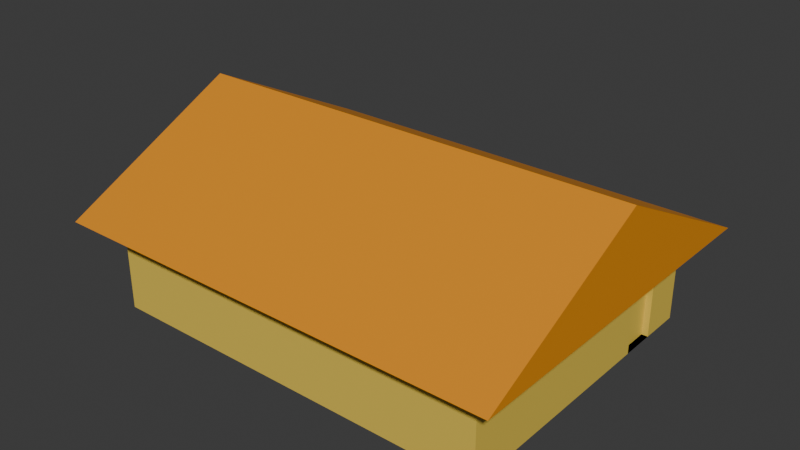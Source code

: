 # Source: House_width-door.blend  (saved by Blender 4.4.32; exported with 4.5.12 LTS)
import bpy
from mathutils import Matrix  # noqa: F401  (used for matrix-valued properties, if any)

bpy.ops.wm.read_factory_settings(use_empty=True)
scene = bpy.context.scene
scene.name = 'Scene'

# ---- collections
col_house = bpy.data.collections.new('House'); scene.collection.children.link(col_house)

# ---- materials (node trees are filled in below, after node groups)
mat_straw_wall = bpy.data.materials.new('Straw_wall')
mat_straw_wall.alpha_threshold = 0.0
mat_straw_wall.roughness = 0.5
mat_straw_wall.line_color = (0.0, 0.0, 0.0, 1.0)
mat_straw_roof = bpy.data.materials.new('Straw_roof')

# ---- material node trees
mat_straw_wall.use_nodes = True; mat_straw_wall.node_tree.nodes.clear()
_N = mat_straw_wall.node_tree.nodes; _L = mat_straw_wall.node_tree.links
n0 = _N.new('ShaderNodeOutputMaterial'); n0.name = 'Material Output'; n0.location = (300, 300)
n1 = _N.new('ShaderNodeBsdfPrincipled'); n1.name = 'Principled BSDF'; n1.location = (10, 300)
n1.inputs[0].default_value = (0.8002, 0.5776, 0.08336, 1.0)
n1.inputs[3].default_value = 1.45
_L.new(n1.outputs[0], n0.inputs[0])
n0.is_active_output = True
mat_straw_roof.use_nodes = True; mat_straw_roof.node_tree.nodes.clear()
_N = mat_straw_roof.node_tree.nodes; _L = mat_straw_roof.node_tree.links
n0 = _N.new('ShaderNodeBsdfPrincipled'); n0.name = 'Principled BSDF'; n0.location = (10, 300)
n0.inputs[0].default_value = (0.8002, 0.2892, 0.009458, 1.0)
n1 = _N.new('ShaderNodeOutputMaterial'); n1.name = 'Material Output'; n1.location = (300, 300)
_L.new(n0.outputs[0], n1.inputs[0])
n1.is_active_output = True

# ---- world
world_world = bpy.data.worlds.new('World'); scene.world = world_world
world_world.use_nodes = True; world_world.node_tree.nodes.clear()
_N = world_world.node_tree.nodes; _L = world_world.node_tree.links
n0 = _N.new('ShaderNodeOutputWorld'); n0.name = 'World Output'; n0.location = (300, 300)
n1 = _N.new('ShaderNodeBackground'); n1.name = 'Background'; n1.location = (10, 300)
n1.inputs[0].default_value = (0.05088, 0.05088, 0.05088, 1.0)
_L.new(n1.outputs[0], n0.inputs[0])
n0.is_active_output = True
world_world.color = (0.05088, 0.05088, 0.05088)
world_world.sun_shadow_jitter_overblur = 0.0

# ---- meshes
me_cube = bpy.data.meshes.new('Cube')
me_cube.from_pydata([(1.0, 1.0, 1.0), (1.0, 1.0, -1.0), (1.0, -1.0, 1.0), (1.0, -1.0, -1.0), (-1.0, 1.0, 1.0), (-1.0, 0.9848, -0.9662), (-1.0, -1.0, 1.0), (-1.0, -1.0, -1.0), (1.0, 0.4904, -1.0), (1.0, 0.7256, -1.0), (1.0, 0.7256, 0.1435), (1.0, 0.4904, 0.1435), (-1.032, 0.9848, -0.9662), (0.9684, 0.4904, -1.0), (0.9684, 0.7256, -1.0), (0.9684, 0.7256, 0.1435), (0.9684, 0.4904, 0.1435)], [(5, 12)], [(0, 4, 6, 2), (3, 2, 6, 7), (7, 6, 4, 5), (5, 1, 9, 8, 3, 7), (1, 0, 2, 3, 8, 11, 10, 9), (5, 4, 0, 1), (9, 10, 15, 14), (14, 15, 16, 13), (10, 11, 16, 15), (8, 9, 14, 13), (11, 8, 13, 16)])
_uv = me_cube.uv_layers.new(name='UVMap')
_uv.uv.foreach_set('vector', [0.625, 0.5, 0.875, 0.5, 0.875, 0.75, 0.625, 0.75, 0.375, 0.75, 0.625, 0.75, 0.625, 1.0, 0.375, 1.0, 0.375, 0.0, 0.625, 0.0, 0.625, 0.25, 0.375, 0.25, 0.125, 0.5, 0.375, 0.5, 0.375, 0.5343, 0.375, 0.5637, 0.375, 0.75, 0.125, 0.75, 0.375, 0.5, 0.625, 0.5, 0.625, 0.75, 0.375, 0.75, 0.375, 0.5637, 0.5179, 0.5637, 0.5179, 0.5343, 0.375, 0.5343, 0.375, 0.25, 0.625, 0.25, 0.625, 0.5, 0.375, 0.5, 0.375, 0.5343, 0.5179, 0.5343, 0.5179, 0.5343, 0.375, 0.5343, 0.375, 0.5343, 0.5179, 0.5343, 0.5179, 0.5637, 0.375, 0.5637, 0.5179, 0.5343, 0.5179, 0.5637, 0.5179, 0.5637, 0.5179, 0.5343, 0.375, 0.5637, 0.375, 0.5343, 0.375, 0.5343, 0.375, 0.5637, 0.5179, 0.5637, 0.375, 0.5637, 0.375, 0.5637, 0.5179, 0.5637])
me_cube.materials.append(mat_straw_wall)
me_cube.use_mirror_vertex_groups = False
me_cube.update()
me_cube_001 = bpy.data.meshes.new('Cube.001')
me_cube_001.from_pydata([(-1.0, -1.0, -1.0), (-1.0, 0.0, 1.0), (-1.0, 1.0, -1.0), (-1.0, 0.0, 1.0), (1.0, -1.0, -1.0), (1.0, 0.0, 1.0), (1.0, 1.0, -1.0), (1.0, 0.0, 1.0)], [], [(0, 1, 3, 2), (2, 3, 7, 6), (6, 7, 5, 4), (4, 5, 1, 0), (2, 6, 4, 0), (7, 3, 1, 5)])
_uv = me_cube_001.uv_layers.new(name='UVMap')
_uv.uv.foreach_set('vector', [0.375, 0.0, 0.625, 0.0, 0.625, 0.25, 0.375, 0.25, 0.375, 0.25, 0.625, 0.25, 0.625, 0.5, 0.375, 0.5, 0.375, 0.5, 0.625, 0.5, 0.625, 0.75, 0.375, 0.75, 0.375, 0.75, 0.625, 0.75, 0.625, 1.0, 0.375, 1.0, 0.125, 0.5, 0.375, 0.5, 0.375, 0.75, 0.125, 0.75, 0.625, 0.5, 0.875, 0.5, 0.875, 0.75, 0.625, 0.75])
me_cube_001.materials.append(mat_straw_roof)
me_cube_001.update()

# ---- objects
ob_foncations_col = bpy.data.objects.new('Foncations-col', me_cube)
ob_roof = bpy.data.objects.new('Roof', me_cube_001)

# ---- transforms, parenting, visibility, modifiers, constraints
ob_foncations_col.location = (0.0, 0.0, 0.0)
ob_foncations_col.scale = (13.0, 10.0, 3.0)
ob_foncations_col.lock_rotations_4d = False
ob_foncations_col.empty_display_type = 'ARROWS'
ob_foncations_col.lineart.crease_threshold = 0.0
ob_roof.location = (0.0, 0.0, 6.012)
ob_roof.scale = (15.0, 12.0, 3.0)

# ---- collection membership
col_house.objects.link(ob_foncations_col)
col_house.objects.link(ob_roof)

# ---- scene / render settings (as saved in the file)
scene.frame_start = 1; scene.frame_end = 250; scene.frame_set(1)
scene.render.engine = 'BLENDER_EEVEE_NEXT'
bpy.context.view_layer.update()

# ---- added for rendering (the .blend has no active camera and no usable light): camera, sun
cam_auto = bpy.data.cameras.new('AutoCamera')
cam_auto.lens = 50.0
cam_auto.sensor_width = 36.0
cam_auto.clip_end = 1000.0
ob_auto_camera = bpy.data.objects.new('AutoCamera', cam_auto)
scene.collection.objects.link(ob_auto_camera)
ob_auto_camera.location = (37.2428, -44.6914, 32.8001)
ob_auto_camera.rotation_euler = (1.09748, -7.21219e-08, 0.694738)
scene.camera = ob_auto_camera
light_auto_sun = bpy.data.lights.new('AutoSun', 'SUN')
light_auto_sun.energy = 3.0
light_auto_sun.angle = 0.0523599
ob_auto_sun = bpy.data.objects.new('AutoSun', light_auto_sun)
scene.collection.objects.link(ob_auto_sun)
ob_auto_sun.rotation_euler = (0.872665, 0.174533, 0.523599)
bpy.context.view_layer.update()

